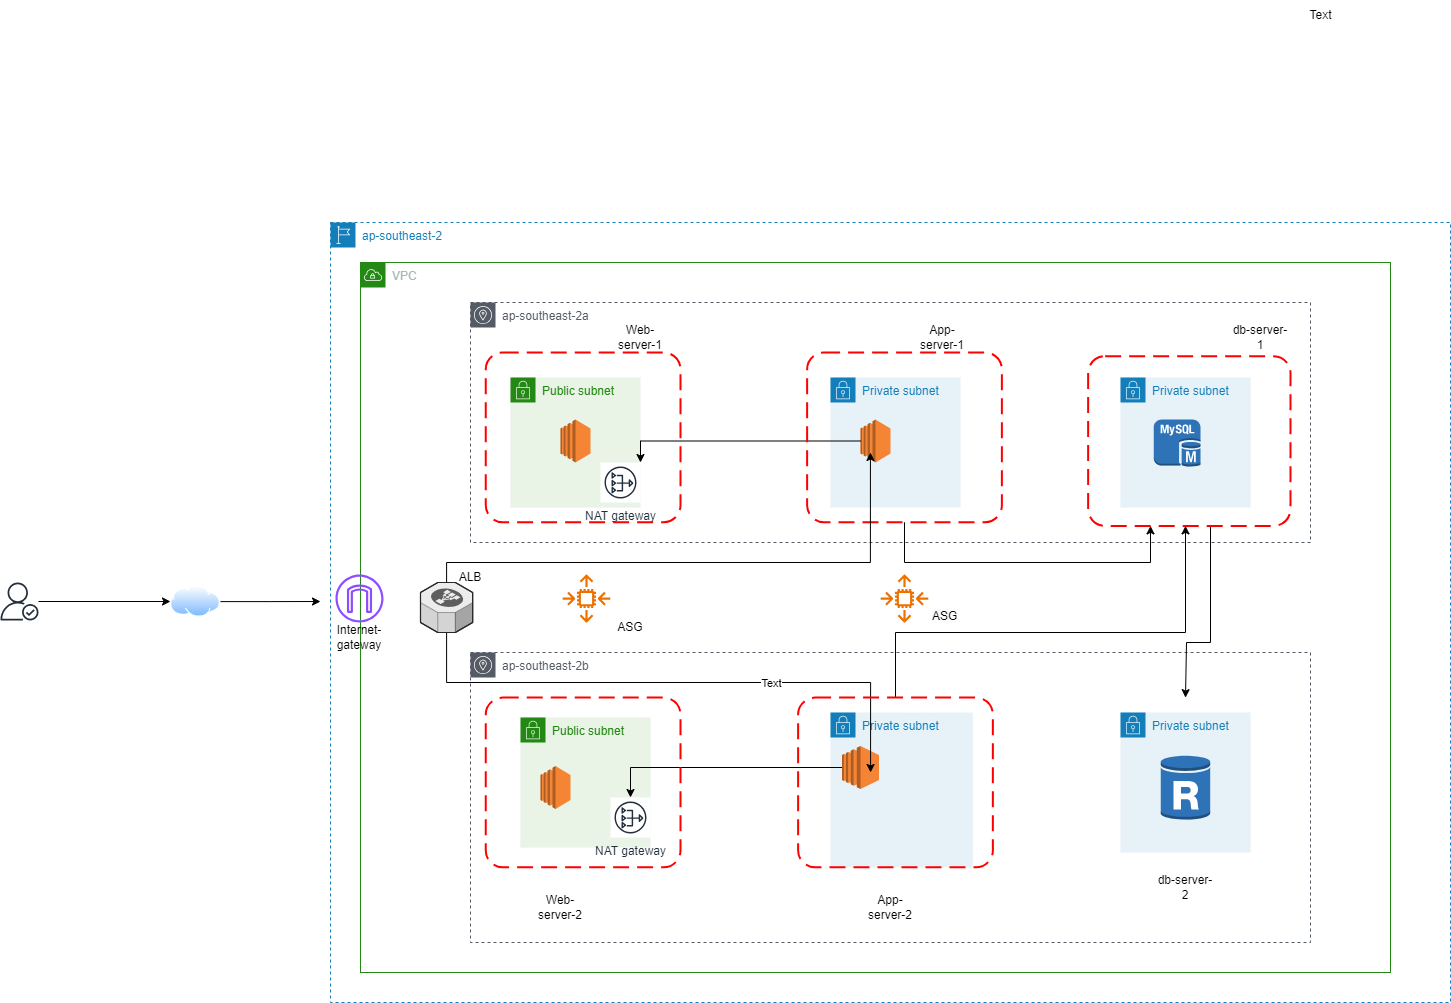

The diagram above was exported from draw.io. Its source (the exported page's mxGraphModel, read from the mxfile embedded in the PNG):
<mxGraphModel dx="2162" dy="3033" grid="1" gridSize="10" guides="1" tooltips="1" connect="1" arrows="1" fold="1" page="1" pageScale="1" pageWidth="827" pageHeight="1169" math="0" shadow="0">
  <root>
    <mxCell id="0" />
    <mxCell id="1" parent="0" />
    <mxCell id="LPj0pit_BYyCN0pkXk51-1" value="ap-southeast-2" style="points=[[0,0],[0.25,0],[0.5,0],[0.75,0],[1,0],[1,0.25],[1,0.5],[1,0.75],[1,1],[0.75,1],[0.5,1],[0.25,1],[0,1],[0,0.75],[0,0.5],[0,0.25]];outlineConnect=0;gradientColor=none;html=1;whiteSpace=wrap;fontSize=12;fontStyle=0;container=1;pointerEvents=0;collapsible=0;recursiveResize=0;shape=mxgraph.aws4.group;grIcon=mxgraph.aws4.group_region;strokeColor=#147EBA;fillColor=none;verticalAlign=top;align=left;spacingLeft=30;fontColor=#147EBA;dashed=1;" parent="1" vertex="1">
      <mxGeometry x="20" y="-1600" width="1120" height="780" as="geometry" />
    </mxCell>
    <mxCell id="PaEG1EI5uInTe5LmFYx4-2" value="VPC" style="points=[[0,0],[0.25,0],[0.5,0],[0.75,0],[1,0],[1,0.25],[1,0.5],[1,0.75],[1,1],[0.75,1],[0.5,1],[0.25,1],[0,1],[0,0.75],[0,0.5],[0,0.25]];outlineConnect=0;gradientColor=none;html=1;whiteSpace=wrap;fontSize=12;fontStyle=0;container=1;pointerEvents=0;collapsible=0;recursiveResize=0;shape=mxgraph.aws4.group;grIcon=mxgraph.aws4.group_vpc;strokeColor=#248814;fillColor=none;verticalAlign=top;align=left;spacingLeft=30;fontColor=#AAB7B8;dashed=0;" vertex="1" parent="1">
      <mxGeometry x="50" y="-1560" width="1030" height="710" as="geometry" />
    </mxCell>
    <mxCell id="PaEG1EI5uInTe5LmFYx4-3" value="ap-southeast-2a" style="sketch=0;outlineConnect=0;gradientColor=none;html=1;whiteSpace=wrap;fontSize=12;fontStyle=0;shape=mxgraph.aws4.group;grIcon=mxgraph.aws4.group_availability_zone;strokeColor=#545B64;fillColor=none;verticalAlign=top;align=left;spacingLeft=30;fontColor=#545B64;dashed=1;" vertex="1" parent="PaEG1EI5uInTe5LmFYx4-2">
      <mxGeometry x="110" y="40" width="840" height="240" as="geometry" />
    </mxCell>
    <mxCell id="PaEG1EI5uInTe5LmFYx4-4" value="ap-southeast-2b" style="sketch=0;outlineConnect=0;gradientColor=none;html=1;whiteSpace=wrap;fontSize=12;fontStyle=0;shape=mxgraph.aws4.group;grIcon=mxgraph.aws4.group_availability_zone;strokeColor=#545B64;fillColor=none;verticalAlign=top;align=left;spacingLeft=30;fontColor=#545B64;dashed=1;" vertex="1" parent="PaEG1EI5uInTe5LmFYx4-2">
      <mxGeometry x="110" y="390" width="840" height="290" as="geometry" />
    </mxCell>
    <mxCell id="PaEG1EI5uInTe5LmFYx4-9" value="Public subnet" style="points=[[0,0],[0.25,0],[0.5,0],[0.75,0],[1,0],[1,0.25],[1,0.5],[1,0.75],[1,1],[0.75,1],[0.5,1],[0.25,1],[0,1],[0,0.75],[0,0.5],[0,0.25]];outlineConnect=0;gradientColor=none;html=1;whiteSpace=wrap;fontSize=12;fontStyle=0;container=1;pointerEvents=0;collapsible=0;recursiveResize=0;shape=mxgraph.aws4.group;grIcon=mxgraph.aws4.group_security_group;grStroke=0;strokeColor=#248814;fillColor=#E9F3E6;verticalAlign=top;align=left;spacingLeft=30;fontColor=#248814;dashed=0;" vertex="1" parent="PaEG1EI5uInTe5LmFYx4-2">
      <mxGeometry x="150" y="115" width="130" height="130" as="geometry" />
    </mxCell>
    <mxCell id="PaEG1EI5uInTe5LmFYx4-10" value="Public subnet" style="points=[[0,0],[0.25,0],[0.5,0],[0.75,0],[1,0],[1,0.25],[1,0.5],[1,0.75],[1,1],[0.75,1],[0.5,1],[0.25,1],[0,1],[0,0.75],[0,0.5],[0,0.25]];outlineConnect=0;gradientColor=none;html=1;whiteSpace=wrap;fontSize=12;fontStyle=0;container=1;pointerEvents=0;collapsible=0;recursiveResize=0;shape=mxgraph.aws4.group;grIcon=mxgraph.aws4.group_security_group;grStroke=0;strokeColor=#248814;fillColor=#E9F3E6;verticalAlign=top;align=left;spacingLeft=30;fontColor=#248814;dashed=0;" vertex="1" parent="PaEG1EI5uInTe5LmFYx4-2">
      <mxGeometry x="160" y="455" width="130" height="130" as="geometry" />
    </mxCell>
    <mxCell id="SEY2xbmUL1_NVrMTiBc2-15" value="" style="outlineConnect=0;dashed=0;verticalLabelPosition=bottom;verticalAlign=top;align=center;html=1;shape=mxgraph.aws3.ec2;fillColor=#F58534;gradientColor=none;" vertex="1" parent="PaEG1EI5uInTe5LmFYx4-10">
      <mxGeometry x="20" y="48.5" width="30" height="43" as="geometry" />
    </mxCell>
    <mxCell id="PaEG1EI5uInTe5LmFYx4-11" value="Private subnet" style="points=[[0,0],[0.25,0],[0.5,0],[0.75,0],[1,0],[1,0.25],[1,0.5],[1,0.75],[1,1],[0.75,1],[0.5,1],[0.25,1],[0,1],[0,0.75],[0,0.5],[0,0.25]];outlineConnect=0;gradientColor=none;html=1;whiteSpace=wrap;fontSize=12;fontStyle=0;container=1;pointerEvents=0;collapsible=0;recursiveResize=0;shape=mxgraph.aws4.group;grIcon=mxgraph.aws4.group_security_group;grStroke=0;strokeColor=#147EBA;fillColor=#E6F2F8;verticalAlign=top;align=left;spacingLeft=30;fontColor=#147EBA;dashed=0;" vertex="1" parent="PaEG1EI5uInTe5LmFYx4-2">
      <mxGeometry x="470" y="115" width="130" height="130" as="geometry" />
    </mxCell>
    <mxCell id="SEY2xbmUL1_NVrMTiBc2-8" value="" style="outlineConnect=0;dashed=0;verticalLabelPosition=bottom;verticalAlign=top;align=center;html=1;shape=mxgraph.aws3.ec2;fillColor=#F58534;gradientColor=none;" vertex="1" parent="PaEG1EI5uInTe5LmFYx4-11">
      <mxGeometry x="30" y="42" width="30" height="43" as="geometry" />
    </mxCell>
    <mxCell id="PaEG1EI5uInTe5LmFYx4-13" value="Private subnet" style="points=[[0,0],[0.25,0],[0.5,0],[0.75,0],[1,0],[1,0.25],[1,0.5],[1,0.75],[1,1],[0.75,1],[0.5,1],[0.25,1],[0,1],[0,0.75],[0,0.5],[0,0.25]];outlineConnect=0;gradientColor=none;html=1;whiteSpace=wrap;fontSize=12;fontStyle=0;container=1;pointerEvents=0;collapsible=0;recursiveResize=0;shape=mxgraph.aws4.group;grIcon=mxgraph.aws4.group_security_group;grStroke=0;strokeColor=#147EBA;fillColor=#E6F2F8;verticalAlign=top;align=left;spacingLeft=30;fontColor=#147EBA;dashed=0;" vertex="1" parent="PaEG1EI5uInTe5LmFYx4-2">
      <mxGeometry x="760" y="450" width="130" height="140" as="geometry" />
    </mxCell>
    <mxCell id="SEY2xbmUL1_NVrMTiBc2-48" value="" style="outlineConnect=0;dashed=0;verticalLabelPosition=bottom;verticalAlign=top;align=center;html=1;shape=mxgraph.aws3.rds_db_instance_read_replica;fillColor=#2E73B8;gradientColor=none;" vertex="1" parent="PaEG1EI5uInTe5LmFYx4-13">
      <mxGeometry x="40.25" y="42" width="49.5" height="66" as="geometry" />
    </mxCell>
    <mxCell id="PaEG1EI5uInTe5LmFYx4-14" value="Private subnet" style="points=[[0,0],[0.25,0],[0.5,0],[0.75,0],[1,0],[1,0.25],[1,0.5],[1,0.75],[1,1],[0.75,1],[0.5,1],[0.25,1],[0,1],[0,0.75],[0,0.5],[0,0.25]];outlineConnect=0;gradientColor=none;html=1;whiteSpace=wrap;fontSize=12;fontStyle=0;container=1;pointerEvents=0;collapsible=0;recursiveResize=0;shape=mxgraph.aws4.group;grIcon=mxgraph.aws4.group_security_group;grStroke=0;strokeColor=#147EBA;fillColor=#E6F2F8;verticalAlign=top;align=left;spacingLeft=30;fontColor=#147EBA;dashed=0;" vertex="1" parent="PaEG1EI5uInTe5LmFYx4-2">
      <mxGeometry x="760" y="115" width="130" height="130" as="geometry" />
    </mxCell>
    <mxCell id="SEY2xbmUL1_NVrMTiBc2-30" value="" style="outlineConnect=0;dashed=0;verticalLabelPosition=bottom;verticalAlign=top;align=center;html=1;shape=mxgraph.aws3.mysql_db_instance;fillColor=#2E73B8;gradientColor=none;" vertex="1" parent="PaEG1EI5uInTe5LmFYx4-14">
      <mxGeometry x="33.25" y="42" width="46.75" height="47.25" as="geometry" />
    </mxCell>
    <mxCell id="PaEG1EI5uInTe5LmFYx4-12" value="Private subnet" style="points=[[0,0],[0.25,0],[0.5,0],[0.75,0],[1,0],[1,0.25],[1,0.5],[1,0.75],[1,1],[0.75,1],[0.5,1],[0.25,1],[0,1],[0,0.75],[0,0.5],[0,0.25]];outlineConnect=0;gradientColor=none;html=1;whiteSpace=wrap;fontSize=12;fontStyle=0;container=1;pointerEvents=0;collapsible=0;recursiveResize=0;shape=mxgraph.aws4.group;grIcon=mxgraph.aws4.group_security_group;grStroke=0;strokeColor=#147EBA;fillColor=#E6F2F8;verticalAlign=top;align=left;spacingLeft=30;fontColor=#147EBA;dashed=0;" vertex="1" parent="PaEG1EI5uInTe5LmFYx4-2">
      <mxGeometry x="470" y="450" width="142.38" height="154.8699999999999" as="geometry" />
    </mxCell>
    <mxCell id="SEY2xbmUL1_NVrMTiBc2-9" value="NAT gateway" style="sketch=0;outlineConnect=0;fontColor=#232F3E;gradientColor=none;strokeColor=#232F3E;fillColor=#ffffff;dashed=0;verticalLabelPosition=bottom;verticalAlign=top;align=center;html=1;fontSize=12;fontStyle=0;aspect=fixed;shape=mxgraph.aws4.resourceIcon;resIcon=mxgraph.aws4.nat_gateway;" vertex="1" parent="PaEG1EI5uInTe5LmFYx4-2">
      <mxGeometry x="240" y="200" width="40" height="40" as="geometry" />
    </mxCell>
    <mxCell id="SEY2xbmUL1_NVrMTiBc2-12" value="" style="sketch=0;outlineConnect=0;fontColor=#232F3E;gradientColor=none;fillColor=#8C4FFF;strokeColor=none;dashed=0;verticalLabelPosition=bottom;verticalAlign=top;align=center;html=1;fontSize=12;fontStyle=0;aspect=fixed;pointerEvents=1;shape=mxgraph.aws4.internet_gateway;" vertex="1" parent="PaEG1EI5uInTe5LmFYx4-2">
      <mxGeometry x="-25" y="312" width="48" height="48" as="geometry" />
    </mxCell>
    <mxCell id="SEY2xbmUL1_NVrMTiBc2-27" style="edgeStyle=orthogonalEdgeStyle;rounded=0;orthogonalLoop=1;jettySize=auto;html=1;" edge="1" parent="PaEG1EI5uInTe5LmFYx4-2" source="SEY2xbmUL1_NVrMTiBc2-1" target="SEY2xbmUL1_NVrMTiBc2-24">
      <mxGeometry relative="1" as="geometry" />
    </mxCell>
    <mxCell id="SEY2xbmUL1_NVrMTiBc2-1" value="" style="outlineConnect=0;dashed=0;verticalLabelPosition=bottom;verticalAlign=top;align=center;html=1;shape=mxgraph.aws3.ec2;fillColor=#F58534;gradientColor=none;" vertex="1" parent="PaEG1EI5uInTe5LmFYx4-2">
      <mxGeometry x="481.5" y="483.5" width="37" height="43" as="geometry" />
    </mxCell>
    <mxCell id="SEY2xbmUL1_NVrMTiBc2-14" value="" style="outlineConnect=0;dashed=0;verticalLabelPosition=bottom;verticalAlign=top;align=center;html=1;shape=mxgraph.aws3.ec2;fillColor=#F58534;gradientColor=none;" vertex="1" parent="PaEG1EI5uInTe5LmFYx4-2">
      <mxGeometry x="200" y="157" width="30" height="43" as="geometry" />
    </mxCell>
    <mxCell id="SEY2xbmUL1_NVrMTiBc2-42" style="edgeStyle=orthogonalEdgeStyle;rounded=0;orthogonalLoop=1;jettySize=auto;html=1;entryX=0.372;entryY=0.441;entryDx=0;entryDy=0;entryPerimeter=0;" edge="1" parent="PaEG1EI5uInTe5LmFYx4-2" source="SEY2xbmUL1_NVrMTiBc2-16" target="SEY2xbmUL1_NVrMTiBc2-38">
      <mxGeometry relative="1" as="geometry">
        <Array as="points">
          <mxPoint x="86" y="420" />
          <mxPoint x="510" y="420" />
        </Array>
      </mxGeometry>
    </mxCell>
    <mxCell id="SEY2xbmUL1_NVrMTiBc2-43" value="Text" style="edgeLabel;html=1;align=center;verticalAlign=middle;resizable=0;points=[];" vertex="1" connectable="0" parent="SEY2xbmUL1_NVrMTiBc2-42">
      <mxGeometry x="0.326" relative="1" as="geometry">
        <mxPoint as="offset" />
      </mxGeometry>
    </mxCell>
    <mxCell id="SEY2xbmUL1_NVrMTiBc2-16" value="" style="verticalLabelPosition=bottom;html=1;verticalAlign=top;strokeWidth=1;align=center;outlineConnect=0;dashed=0;outlineConnect=0;shape=mxgraph.aws3d.elasticLoadBalancing;fillColor=#ECECEC;strokeColor=#5E5E5E;aspect=fixed;" vertex="1" parent="PaEG1EI5uInTe5LmFYx4-2">
      <mxGeometry x="60" y="320" width="52.16" height="50" as="geometry" />
    </mxCell>
    <mxCell id="SEY2xbmUL1_NVrMTiBc2-24" value="NAT gateway" style="sketch=0;outlineConnect=0;fontColor=#232F3E;gradientColor=none;strokeColor=#232F3E;fillColor=#ffffff;dashed=0;verticalLabelPosition=bottom;verticalAlign=top;align=center;html=1;fontSize=12;fontStyle=0;aspect=fixed;shape=mxgraph.aws4.resourceIcon;resIcon=mxgraph.aws4.nat_gateway;" vertex="1" parent="PaEG1EI5uInTe5LmFYx4-2">
      <mxGeometry x="250" y="535" width="40" height="40" as="geometry" />
    </mxCell>
    <mxCell id="SEY2xbmUL1_NVrMTiBc2-26" style="edgeStyle=orthogonalEdgeStyle;rounded=0;orthogonalLoop=1;jettySize=auto;html=1;" edge="1" parent="PaEG1EI5uInTe5LmFYx4-2" source="SEY2xbmUL1_NVrMTiBc2-8" target="SEY2xbmUL1_NVrMTiBc2-9">
      <mxGeometry relative="1" as="geometry">
        <Array as="points">
          <mxPoint x="280" y="179" />
        </Array>
      </mxGeometry>
    </mxCell>
    <mxCell id="SEY2xbmUL1_NVrMTiBc2-31" value="" style="sketch=0;outlineConnect=0;fontColor=#232F3E;gradientColor=none;fillColor=#ED7100;strokeColor=none;dashed=0;verticalLabelPosition=bottom;verticalAlign=top;align=center;html=1;fontSize=12;fontStyle=0;aspect=fixed;pointerEvents=1;shape=mxgraph.aws4.auto_scaling2;" vertex="1" parent="PaEG1EI5uInTe5LmFYx4-2">
      <mxGeometry x="202" y="312" width="48" height="48" as="geometry" />
    </mxCell>
    <mxCell id="SEY2xbmUL1_NVrMTiBc2-32" value="" style="sketch=0;outlineConnect=0;fontColor=#232F3E;gradientColor=none;fillColor=#ED7100;strokeColor=none;dashed=0;verticalLabelPosition=bottom;verticalAlign=top;align=center;html=1;fontSize=12;fontStyle=0;aspect=fixed;pointerEvents=1;shape=mxgraph.aws4.auto_scaling2;" vertex="1" parent="PaEG1EI5uInTe5LmFYx4-2">
      <mxGeometry x="520" y="312" width="48" height="48" as="geometry" />
    </mxCell>
    <mxCell id="SEY2xbmUL1_NVrMTiBc2-34" value="" style="rounded=1;arcSize=10;dashed=1;strokeColor=#ff0000;fillColor=none;gradientColor=none;dashPattern=8 4;strokeWidth=2;" vertex="1" parent="PaEG1EI5uInTe5LmFYx4-2">
      <mxGeometry x="125.25" y="90" width="194.75" height="169.75" as="geometry" />
    </mxCell>
    <mxCell id="SEY2xbmUL1_NVrMTiBc2-35" value="" style="rounded=1;arcSize=10;dashed=1;strokeColor=#ff0000;fillColor=none;gradientColor=none;dashPattern=8 4;strokeWidth=2;" vertex="1" parent="PaEG1EI5uInTe5LmFYx4-2">
      <mxGeometry x="446.63" y="90" width="194.75" height="169.75" as="geometry" />
    </mxCell>
    <mxCell id="SEY2xbmUL1_NVrMTiBc2-36" value="" style="rounded=1;arcSize=10;dashed=1;strokeColor=#ff0000;fillColor=none;gradientColor=none;dashPattern=8 4;strokeWidth=2;" vertex="1" parent="PaEG1EI5uInTe5LmFYx4-2">
      <mxGeometry x="125.25" y="435.1200000000001" width="194.75" height="169.75" as="geometry" />
    </mxCell>
    <mxCell id="SEY2xbmUL1_NVrMTiBc2-44" style="edgeStyle=orthogonalEdgeStyle;rounded=0;orthogonalLoop=1;jettySize=auto;html=1;" edge="1" parent="PaEG1EI5uInTe5LmFYx4-2" source="SEY2xbmUL1_NVrMTiBc2-38" target="SEY2xbmUL1_NVrMTiBc2-39">
      <mxGeometry relative="1" as="geometry">
        <Array as="points">
          <mxPoint x="535" y="370" />
          <mxPoint x="825" y="370" />
        </Array>
      </mxGeometry>
    </mxCell>
    <mxCell id="SEY2xbmUL1_NVrMTiBc2-38" value="" style="rounded=1;arcSize=10;dashed=1;strokeColor=#ff0000;fillColor=none;gradientColor=none;dashPattern=8 4;strokeWidth=2;" vertex="1" parent="PaEG1EI5uInTe5LmFYx4-2">
      <mxGeometry x="437.62" y="435.1199999999999" width="194.75" height="169.75" as="geometry" />
    </mxCell>
    <mxCell id="SEY2xbmUL1_NVrMTiBc2-46" style="edgeStyle=orthogonalEdgeStyle;rounded=0;orthogonalLoop=1;jettySize=auto;html=1;" edge="1" parent="PaEG1EI5uInTe5LmFYx4-2" source="SEY2xbmUL1_NVrMTiBc2-39">
      <mxGeometry relative="1" as="geometry">
        <mxPoint x="825" y="435.1199999999999" as="targetPoint" />
        <Array as="points">
          <mxPoint x="850" y="380" />
          <mxPoint x="826" y="380" />
        </Array>
      </mxGeometry>
    </mxCell>
    <mxCell id="SEY2xbmUL1_NVrMTiBc2-39" value="" style="rounded=1;arcSize=10;dashed=1;strokeColor=#ff0000;fillColor=none;gradientColor=none;dashPattern=8 4;strokeWidth=2;" vertex="1" parent="PaEG1EI5uInTe5LmFYx4-2">
      <mxGeometry x="727.63" y="93.63" width="202.37" height="169.75" as="geometry" />
    </mxCell>
    <mxCell id="SEY2xbmUL1_NVrMTiBc2-33" value="ASG" style="text;strokeColor=none;align=center;fillColor=none;html=1;verticalAlign=middle;whiteSpace=wrap;rounded=0;" vertex="1" parent="PaEG1EI5uInTe5LmFYx4-2">
      <mxGeometry x="240" y="350" width="60" height="30" as="geometry" />
    </mxCell>
    <mxCell id="SEY2xbmUL1_NVrMTiBc2-41" style="edgeStyle=orthogonalEdgeStyle;rounded=0;orthogonalLoop=1;jettySize=auto;html=1;entryX=0.325;entryY=0.589;entryDx=0;entryDy=0;entryPerimeter=0;" edge="1" parent="PaEG1EI5uInTe5LmFYx4-2" source="SEY2xbmUL1_NVrMTiBc2-16" target="SEY2xbmUL1_NVrMTiBc2-35">
      <mxGeometry relative="1" as="geometry">
        <Array as="points">
          <mxPoint x="86" y="300" />
          <mxPoint x="510" y="300" />
        </Array>
      </mxGeometry>
    </mxCell>
    <mxCell id="SEY2xbmUL1_NVrMTiBc2-45" style="edgeStyle=orthogonalEdgeStyle;rounded=0;orthogonalLoop=1;jettySize=auto;html=1;" edge="1" parent="PaEG1EI5uInTe5LmFYx4-2" source="SEY2xbmUL1_NVrMTiBc2-35" target="SEY2xbmUL1_NVrMTiBc2-39">
      <mxGeometry relative="1" as="geometry">
        <Array as="points">
          <mxPoint x="544" y="300" />
          <mxPoint x="790" y="300" />
        </Array>
      </mxGeometry>
    </mxCell>
    <mxCell id="SEY2xbmUL1_NVrMTiBc2-49" value="Web-server-2" style="text;strokeColor=none;align=center;fillColor=none;html=1;verticalAlign=middle;whiteSpace=wrap;rounded=0;" vertex="1" parent="PaEG1EI5uInTe5LmFYx4-2">
      <mxGeometry x="170" y="630" width="60" height="30" as="geometry" />
    </mxCell>
    <mxCell id="SEY2xbmUL1_NVrMTiBc2-50" value="Web-server-1" style="text;strokeColor=none;align=center;fillColor=none;html=1;verticalAlign=middle;whiteSpace=wrap;rounded=0;" vertex="1" parent="PaEG1EI5uInTe5LmFYx4-2">
      <mxGeometry x="250" y="60" width="60" height="30" as="geometry" />
    </mxCell>
    <mxCell id="SEY2xbmUL1_NVrMTiBc2-51" value="App-server-2" style="text;strokeColor=none;align=center;fillColor=none;html=1;verticalAlign=middle;whiteSpace=wrap;rounded=0;" vertex="1" parent="PaEG1EI5uInTe5LmFYx4-2">
      <mxGeometry x="500" y="630" width="60" height="30" as="geometry" />
    </mxCell>
    <mxCell id="SEY2xbmUL1_NVrMTiBc2-52" value="App-server-1" style="text;strokeColor=none;align=center;fillColor=none;html=1;verticalAlign=middle;whiteSpace=wrap;rounded=0;" vertex="1" parent="PaEG1EI5uInTe5LmFYx4-2">
      <mxGeometry x="552.38" y="60" width="60" height="30" as="geometry" />
    </mxCell>
    <mxCell id="SEY2xbmUL1_NVrMTiBc2-53" value="db-server-2" style="text;strokeColor=none;align=center;fillColor=none;html=1;verticalAlign=middle;whiteSpace=wrap;rounded=0;" vertex="1" parent="PaEG1EI5uInTe5LmFYx4-2">
      <mxGeometry x="795" y="610" width="60" height="30" as="geometry" />
    </mxCell>
    <mxCell id="SEY2xbmUL1_NVrMTiBc2-54" value="db-server-1" style="text;strokeColor=none;align=center;fillColor=none;html=1;verticalAlign=middle;whiteSpace=wrap;rounded=0;" vertex="1" parent="PaEG1EI5uInTe5LmFYx4-2">
      <mxGeometry x="870" y="60" width="60" height="30" as="geometry" />
    </mxCell>
    <mxCell id="SEY2xbmUL1_NVrMTiBc2-55" value="Internet-gateway" style="text;strokeColor=none;align=center;fillColor=none;html=1;verticalAlign=middle;whiteSpace=wrap;rounded=0;" vertex="1" parent="PaEG1EI5uInTe5LmFYx4-2">
      <mxGeometry x="-31" y="360" width="60" height="30" as="geometry" />
    </mxCell>
    <mxCell id="SEY2xbmUL1_NVrMTiBc2-57" value="ALB" style="text;strokeColor=none;align=center;fillColor=none;html=1;verticalAlign=middle;whiteSpace=wrap;rounded=0;" vertex="1" parent="PaEG1EI5uInTe5LmFYx4-2">
      <mxGeometry x="80" y="300" width="60" height="30" as="geometry" />
    </mxCell>
    <mxCell id="SEY2xbmUL1_NVrMTiBc2-7" value="Text" style="text;html=1;align=center;verticalAlign=middle;resizable=0;points=[];autosize=1;strokeColor=none;fillColor=none;" vertex="1" parent="1">
      <mxGeometry x="985" y="-1822" width="50" height="30" as="geometry" />
    </mxCell>
    <mxCell id="SEY2xbmUL1_NVrMTiBc2-40" value="&lt;span style=&quot;color: rgb(0, 0, 0); font-family: Helvetica; font-size: 12px; font-style: normal; font-variant-ligatures: normal; font-variant-caps: normal; font-weight: 400; letter-spacing: normal; orphans: 2; text-align: center; text-indent: 0px; text-transform: none; widows: 2; word-spacing: 0px; -webkit-text-stroke-width: 0px; background-color: rgb(251, 251, 251); text-decoration-thickness: initial; text-decoration-style: initial; text-decoration-color: initial; float: none; display: inline !important;&quot;&gt;ASG&lt;/span&gt;" style="text;whiteSpace=wrap;html=1;" vertex="1" parent="1">
      <mxGeometry x="620" y="-1220" width="60" height="40" as="geometry" />
    </mxCell>
    <mxCell id="SEY2xbmUL1_NVrMTiBc2-60" style="edgeStyle=orthogonalEdgeStyle;rounded=0;orthogonalLoop=1;jettySize=auto;html=1;entryX=0;entryY=0.5;entryDx=0;entryDy=0;" edge="1" parent="1" source="SEY2xbmUL1_NVrMTiBc2-58" target="SEY2xbmUL1_NVrMTiBc2-59">
      <mxGeometry relative="1" as="geometry" />
    </mxCell>
    <mxCell id="SEY2xbmUL1_NVrMTiBc2-58" value="" style="sketch=0;outlineConnect=0;fontColor=#232F3E;gradientColor=none;fillColor=#232F3D;strokeColor=none;dashed=0;verticalLabelPosition=bottom;verticalAlign=top;align=center;html=1;fontSize=12;fontStyle=0;aspect=fixed;pointerEvents=1;shape=mxgraph.aws4.authenticated_user;" vertex="1" parent="1">
      <mxGeometry x="-310" y="-1240" width="38" height="38" as="geometry" />
    </mxCell>
    <mxCell id="SEY2xbmUL1_NVrMTiBc2-61" style="edgeStyle=orthogonalEdgeStyle;rounded=0;orthogonalLoop=1;jettySize=auto;html=1;" edge="1" parent="1" source="SEY2xbmUL1_NVrMTiBc2-59">
      <mxGeometry relative="1" as="geometry">
        <mxPoint x="10" y="-1221" as="targetPoint" />
      </mxGeometry>
    </mxCell>
    <mxCell id="SEY2xbmUL1_NVrMTiBc2-59" value="" style="image;aspect=fixed;perimeter=ellipsePerimeter;html=1;align=center;shadow=0;dashed=0;spacingTop=3;image=img/lib/active_directory/internet_cloud.svg;" vertex="1" parent="1">
      <mxGeometry x="-140" y="-1236.75" width="50" height="31.5" as="geometry" />
    </mxCell>
  </root>
</mxGraphModel>